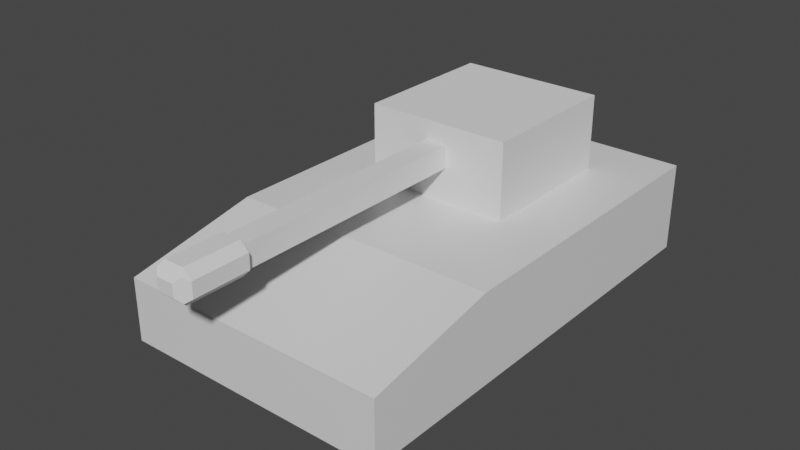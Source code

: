 # Source: low_poly_tank.blend  (saved by Blender 3.0.42; exported with 4.5.12 LTS)
import bpy
from mathutils import Matrix  # noqa: F401  (used for matrix-valued properties, if any)

bpy.ops.wm.read_factory_settings(use_empty=True)
scene = bpy.context.scene
scene.name = 'Scene'

# ---- collections
col_collection = bpy.data.collections.new('Collection'); scene.collection.children.link(col_collection)

# ---- materials (node trees are filled in below, after node groups)
mat_material = bpy.data.materials.new('Material')
mat_material.alpha_threshold = 0.0
mat_material.use_transparent_shadow = False
mat_material.line_color = (0.0, 0.0, 0.0, 1.0)

# ---- material node trees
mat_material.use_nodes = True; mat_material.node_tree.nodes.clear()
_N = mat_material.node_tree.nodes; _L = mat_material.node_tree.links
n0 = _N.new('ShaderNodeOutputMaterial'); n0.name = 'Material Output'; n0.location = (300, 300)
n1 = _N.new('ShaderNodeBsdfPrincipled'); n1.name = 'Principled BSDF'; n1.location = (10, 300)
n1.distribution = 'GGX'
n1.subsurface_method = 'RANDOM_WALK_SKIN'
n1.inputs[2].default_value = 0.4
n1.inputs[3].default_value = 1.45
n1.inputs[27].default_value = (0.0, 0.0, 0.0, 1.0)
n1.inputs[28].default_value = 1.0
_L.new(n1.outputs[0], n0.inputs[0])
n0.is_active_output = True

# ---- world
world_world = bpy.data.worlds.new('World'); scene.world = world_world
world_world.use_nodes = True; world_world.node_tree.nodes.clear()
_N = world_world.node_tree.nodes; _L = world_world.node_tree.links
n0 = _N.new('ShaderNodeOutputWorld'); n0.name = 'World Output'; n0.location = (300, 300)
n1 = _N.new('ShaderNodeBackground'); n1.name = 'Background'; n1.location = (10, 300)
n1.inputs[0].default_value = (0.05088, 0.05088, 0.05088, 1.0)
_L.new(n1.outputs[0], n0.inputs[0])
n0.is_active_output = True
world_world.color = (0.05088, 0.05088, 0.05088)
world_world.use_sun_shadow = False
world_world.sun_shadow_jitter_overblur = 0.0

# ---- meshes
me_cube = bpy.data.meshes.new('Cube')
me_cube.from_pydata([(1.0, 1.0, 1.0), (1.0, 1.0, -1.0), (1.0, -1.0, -1.0), (-1.0, 1.0, 1.0), (-1.0, 1.0, -1.0), (-1.0, -1.0, -1.0), (1.0, -0.4066, 1.0), (1.0, -1.0, 0.4066), (-1.0, -1.0, 0.4066), (-1.0, -0.4066, 1.0), (-1.0, -0.7033, 0.7033), (-1.0, -1.0, 0.4066), (-1.0, -0.4066, 1.0), (-1.0, -0.7033, 0.7033)], [], [(5, 8, 10, 9, 3, 4), (0, 3, 9, 6), (4, 1, 2, 5), (2, 7, 8, 5), (4, 3, 0, 1), (6, 9, 10, 8, 7), (1, 0, 6, 7, 2), (9, 10, 13, 12), (10, 8, 11, 13)])
_uv = me_cube.uv_layers.new(name='UVMap')
_uv.uv.foreach_set('vector', [0.375, 0.0, 0.5508, 0.0, 0.5879, 0.03709, 0.625, 0.07417, 0.625, 0.25, 0.375, 0.25, 0.625, 0.5, 0.875, 0.5, 0.875, 0.6758, 0.625, 0.6758, 0.125, 0.5, 0.375, 0.5, 0.375, 0.75, 0.125, 0.75, 0.375, 0.75, 0.5508, 0.75, 0.5508, 1.0, 0.375, 1.0, 0.375, 0.25, 0.625, 0.25, 0.625, 0.5, 0.375, 0.5, 0.625, 0.75, 0.625, 1.0, 0.5879, 1.0, 0.5508, 1.0, 0.5508, 0.75, 0.375, 0.5, 0.625, 0.5, 0.625, 0.6758, 0.5508, 0.75, 0.375, 0.75, 0.625, 1.0, 0.5879, 1.0, 0.5879, 1.0, 0.625, 1.0, 0.5879, 1.0, 0.5508, 1.0, 0.5508, 1.0, 0.5879, 1.0])
me_cube.materials.append(mat_material)
me_cube.use_remesh_preserve_volume = False
me_cube.use_remesh_preserve_attributes = False
me_cube.use_mirror_vertex_groups = False
me_cube.update()
me_cube_001 = bpy.data.meshes.new('Cube.001')
me_cube_001.from_pydata([(-1.609, -1.651, -1.235), (-1.609, -1.651, 1.235), (-1.609, 1.651, -1.235), (-1.609, 1.651, 1.235), (1.609, -1.651, -1.235), (1.609, -1.651, 1.235), (1.609, 1.651, -1.235), (1.609, 1.651, 1.235)], [], [(0, 1, 3, 2), (2, 3, 7, 6), (6, 7, 5, 4), (4, 5, 1, 0), (2, 6, 4, 0), (7, 3, 1, 5)])
_uv = me_cube_001.uv_layers.new(name='UVMap')
_uv.uv.foreach_set('vector', [0.375, 0.0, 0.625, 0.0, 0.625, 0.25, 0.375, 0.25, 0.375, 0.25, 0.625, 0.25, 0.625, 0.5, 0.375, 0.5, 0.375, 0.5, 0.625, 0.5, 0.625, 0.75, 0.375, 0.75, 0.375, 0.75, 0.625, 0.75, 0.625, 1.0, 0.375, 1.0, 0.125, 0.5, 0.375, 0.5, 0.375, 0.75, 0.125, 0.75, 0.625, 0.5, 0.875, 0.5, 0.875, 0.75, 0.625, 0.75])
me_cube_001.use_remesh_fix_poles = True
me_cube_001.use_remesh_preserve_attributes = False
me_cube_001.update()
me_cube_002 = bpy.data.meshes.new('Cube.002')
me_cube_002.from_pydata([(-0.2771, -0.4324, -5.101), (-0.2771, -0.4324, 5.101), (-0.2771, 0.4324, -5.101), (-0.2771, 0.4324, 5.101), (0.2771, -0.4324, -5.101), (0.2771, -0.4324, 5.101), (0.2771, 0.4324, -5.101), (0.2771, 0.4324, 5.101)], [], [(0, 1, 3, 2), (2, 3, 7, 6), (6, 7, 5, 4), (4, 5, 1, 0), (2, 6, 4, 0), (7, 3, 1, 5)])
_uv = me_cube_002.uv_layers.new(name='UVMap')
_uv.uv.foreach_set('vector', [0.375, 0.0, 0.625, 0.0, 0.625, 0.25, 0.375, 0.25, 0.375, 0.25, 0.625, 0.25, 0.625, 0.5, 0.375, 0.5, 0.375, 0.5, 0.625, 0.5, 0.625, 0.75, 0.375, 0.75, 0.375, 0.75, 0.625, 0.75, 0.625, 1.0, 0.375, 1.0, 0.125, 0.5, 0.375, 0.5, 0.375, 0.75, 0.125, 0.75, 0.625, 0.5, 0.875, 0.5, 0.875, 0.75, 0.625, 0.75])
me_cube_002.use_remesh_fix_poles = True
me_cube_002.use_remesh_preserve_attributes = False
me_cube_002.update()
me_cube_003 = bpy.data.meshes.new('Cube.003')
me_cube_003.from_pydata([(-0.137, -0.1873, 0.7182), (-0.137, 0.1873, 0.7182), (0.137, -0.1873, 0.7182), (0.137, 0.1873, 0.7182), (-0.1647, -0.4003, -0.7182), (-0.35, -0.215, -0.7182), (-0.35, 0.215, -0.7182), (-0.1647, 0.4003, -0.7182), (0.35, -0.215, -0.7182), (0.1647, -0.4003, -0.7182), (0.1647, 0.4003, -0.7182), (0.35, 0.215, -0.7182), (-0.35, -0.215, 0.5051), (-0.1647, -0.4003, 0.5051), (-0.243, -0.2933, 0.6121), (-0.1647, 0.4003, 0.5051), (-0.35, 0.215, 0.5051), (-0.243, 0.2933, 0.6121), (0.1647, -0.4003, 0.5051), (0.35, -0.215, 0.5051), (0.243, -0.2933, 0.6121), (0.35, 0.215, 0.5051), (0.1647, 0.4003, 0.5051), (0.243, 0.2933, 0.6121)], [], [(3, 1, 0, 2), (2, 0, 14, 13, 18, 20), (7, 15, 22, 10), (9, 18, 13, 4), (11, 21, 19, 8), (1, 3, 23, 22, 15, 17), (3, 2, 20, 19, 21, 23), (0, 1, 17, 16, 12, 14), (5, 12, 16, 6), (12, 13, 14), (15, 16, 17), (18, 19, 20), (21, 22, 23), (8, 19, 18, 9), (12, 5, 4, 13), (15, 7, 6, 16), (21, 11, 10, 22), (6, 7, 10, 11, 8, 9, 4, 5)])
_uv = me_cube_003.uv_layers.new(name='UVMap')
_uv.uv.foreach_set('vector', [0.7011, 0.5665, 0.7989, 0.5665, 0.7989, 0.6835, 0.7011, 0.6835, 0.7011, 0.6835, 0.7989, 0.6835, 0.8368, 0.7166, 0.8088, 0.75, 0.6912, 0.75, 0.6632, 0.7166, 0.375, 0.3162, 0.5879, 0.3162, 0.5879, 0.4338, 0.375, 0.4338, 0.375, 0.8162, 0.5879, 0.8162, 0.5879, 0.9338, 0.375, 0.9338, 0.375, 0.5579, 0.5879, 0.5579, 0.5879, 0.6921, 0.375, 0.6921, 0.7989, 0.5665, 0.7011, 0.5665, 0.6632, 0.5334, 0.6912, 0.5, 0.8088, 0.5, 0.8368, 0.5334, 0.7011, 0.5665, 0.7011, 0.6835, 0.6448, 0.7166, 0.5879, 0.6921, 0.5879, 0.5579, 0.6448, 0.5334, 0.7989, 0.6835, 0.7989, 0.5665, 0.8368, 0.5334, 0.875, 0.5579, 0.875, 0.6921, 0.8368, 0.7166, 0.375, 0.05787, 0.5879, 0.05787, 0.5879, 0.1921, 0.375, 0.1921, 0.875, 0.6921, 0.8529, 0.7307, 0.8368, 0.7166, 0.8419, 0.5, 0.875, 0.5579, 0.8368, 0.5334, 0.6912, 0.75, 0.6471, 0.7307, 0.6632, 0.7166, 0.625, 0.5289, 0.6912, 0.5, 0.6632, 0.5334, 0.375, 0.6921, 0.5879, 0.6921, 0.5879, 0.8162, 0.375, 0.8162, 0.5879, 0.05787, 0.375, 0.05787, 0.375, 0.0, 0.5879, 0.0, 0.5879, 0.3162, 0.375, 0.3162, 0.375, 0.1921, 0.5879, 0.1921, 0.5879, 0.5579, 0.375, 0.5579, 0.375, 0.4338, 0.5879, 0.4338, 0.125, 0.5579, 0.1912, 0.5, 0.3088, 0.5, 0.375, 0.5579, 0.375, 0.6921, 0.3088, 0.75, 0.1912, 0.75, 0.125, 0.6921])
me_cube_003.use_remesh_fix_poles = True
me_cube_003.use_remesh_preserve_attributes = False
me_cube_003.update()

# ---- objects
ob_body = bpy.data.objects.new('Body', me_cube)
ob_turret = bpy.data.objects.new('Turret', me_cube_001)
ob_cannon = bpy.data.objects.new('Cannon', me_cube_002)
ob_muzzle = bpy.data.objects.new('Muzzle', me_cube_003)

# ---- transforms, parenting, visibility, modifiers, constraints
ob_body.location = (0.0, 0.0, 0.0)
ob_body.scale = (3.0, 5.0, 1.0)
ob_body.lock_rotations_4d = False
ob_body.empty_display_type = 'ARROWS'
ob_body.lineart.crease_threshold = 0.0
ob_turret.location = (0.0, 2.0, 1.438)
ob_cannon.parent = ob_turret
ob_cannon.matrix_parent_inverse = Matrix(((1.0, -0.0, 0.0, -0.0), (-0.0, 1.0, -0.0, -2.0), (0.0, -0.0, 1.0, -1.438), (-0.0, 0.0, -0.0, 1.0)))
ob_cannon.location = (0.0, -1.698, 2.0)
ob_cannon.rotation_euler = (1.571, -1.571, 0.0)
ob_cannon.scale = (0.902, 0.5782, 0.7585)
ob_muzzle.parent = ob_turret
ob_muzzle.matrix_parent_inverse = Matrix(((1.0, -0.0, 0.0, -0.0), (-0.0, 1.0, -0.0, -2.0), (0.0, -0.0, 1.0, -1.438), (-0.0, 0.0, -0.0, 1.0)))
ob_muzzle.location = (0.0, -5.813, 2.0)
ob_muzzle.rotation_euler = (1.571, -1.571, 0.0)

# ---- collection membership
col_collection.objects.link(ob_body)
col_collection.objects.link(ob_turret)
col_collection.objects.link(ob_cannon)
col_collection.objects.link(ob_muzzle)

# ---- scene / render settings (as saved in the file)
scene.frame_start = 1; scene.frame_end = 250; scene.frame_set(1)
scene.render.engine = 'BLENDER_EEVEE_NEXT'
scene.cycles.sampling_pattern = 'TABULATED_SOBOL'
scene.cycles.use_light_tree = False
scene.view_settings.view_transform = 'Filmic'
bpy.context.view_layer.update()

# ---- added for rendering (the .blend has no active camera and no usable light): camera, sun
cam_auto = bpy.data.cameras.new('AutoCamera')
cam_auto.lens = 50.0
cam_auto.sensor_width = 36.0
cam_auto.clip_end = 1000.0
ob_auto_camera = bpy.data.objects.new('AutoCamera', cam_auto)
scene.collection.objects.link(ob_auto_camera)
ob_auto_camera.location = (12.4978, -15.7631, 10.8347)
ob_auto_camera.rotation_euler = (1.09748, -7.21219e-08, 0.694738)
scene.camera = ob_auto_camera
light_auto_sun = bpy.data.lights.new('AutoSun', 'SUN')
light_auto_sun.energy = 3.0
light_auto_sun.angle = 0.0523599
ob_auto_sun = bpy.data.objects.new('AutoSun', light_auto_sun)
scene.collection.objects.link(ob_auto_sun)
ob_auto_sun.rotation_euler = (0.872665, 0.174533, 0.523599)
bpy.context.view_layer.update()
